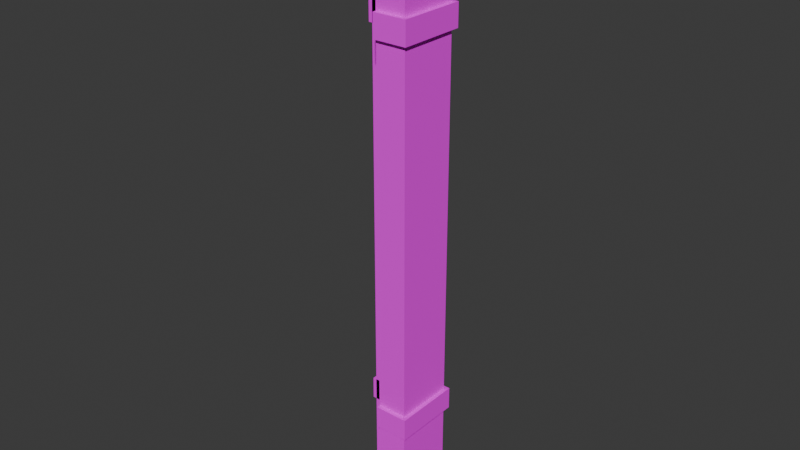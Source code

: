 # Source: Three_Quarter_Pillar.blend  (saved by Blender 4.0.36; exported with 4.5.12 LTS)
import bpy
from mathutils import Matrix  # noqa: F401  (used for matrix-valued properties, if any)

bpy.ops.wm.read_factory_settings(use_empty=True)
scene = bpy.context.scene
scene.name = 'Scene'

# ---- collections
col_collection = bpy.data.collections.new('Collection'); scene.collection.children.link(col_collection)

# ---- images (referenced by path relative to the original .blend; pixels are not part of the script)
import os
ASSET_DIR = os.environ.get("B2B_ASSET_DIR", "")  # directory of the original .blend (textures are referenced by path, not embedded)
HERE = os.path.dirname(os.path.abspath(__file__))  # packed textures are extracted next to this script under _unpacked/

def load_image(name, relpath, width, height, colorspace="sRGB"):
    """Load a texture the original file referenced (path relative to the .blend, or extracted next to this script)."""
    p = next((c for c in (os.path.join(HERE, relpath), os.path.join(ASSET_DIR, relpath)) if relpath and os.path.exists(c)), "")
    if p:
        img = bpy.data.images.load(p, check_existing=True)
        img.name = name
    else:  # same state as the original file: an image datablock whose file is absent (Cycles renders it pink)
        img = bpy.data.images.new(name, width, height)
        img.source = "FILE"
        img.filepath = "//" + (relpath or name)
    img.colorspace_settings.name = colorspace
    return img
img_pillar_uve_texture_png_001 = load_image('Pillar UVE Texture.png.001', 'Pillar UVE Texture.png', 1024, 1024, 'sRGB')

# ---- materials (node trees are filled in below, after node groups)
mat_pillar_001 = bpy.data.materials.new('Pillar.001')
mat_pillar_001.use_transparent_shadow = False

# ---- material node trees
mat_pillar_001.use_nodes = True; mat_pillar_001.node_tree.nodes.clear()
_N = mat_pillar_001.node_tree.nodes; _L = mat_pillar_001.node_tree.links
n0 = _N.new('ShaderNodeBsdfPrincipled'); n0.name = 'Principled BSDF'; n0.location = (10, 300)
n0.inputs[2].default_value = 1.0
n0.inputs[3].default_value = 1.45
n1 = _N.new('ShaderNodeOutputMaterial'); n1.name = 'Material Output'; n1.location = (300, 300)
n2 = _N.new('ShaderNodeTexImage'); n2.name = 'Image Texture'; n2.location = (-396, 248)
n2.image = img_pillar_uve_texture_png_001
_L.new(n0.outputs[0], n1.inputs[0])
_L.new(n2.outputs[0], n0.inputs[0])
n1.is_active_output = True

# ---- world
world_world = bpy.data.worlds.new('World'); scene.world = world_world
world_world.use_nodes = True; world_world.node_tree.nodes.clear()
_N = world_world.node_tree.nodes; _L = world_world.node_tree.links
n0 = _N.new('ShaderNodeOutputWorld'); n0.name = 'World Output'; n0.location = (300, 300)
n1 = _N.new('ShaderNodeBackground'); n1.name = 'Background'; n1.location = (10, 300)
n1.inputs[0].default_value = (0.05088, 0.05088, 0.05088, 1.0)
_L.new(n1.outputs[0], n0.inputs[0])
n0.is_active_output = True
world_world.color = (0.05088, 0.05088, 0.05088)
world_world.use_sun_shadow = False
world_world.sun_shadow_jitter_overblur = 0.0

# ---- meshes
me_cube_070 = bpy.data.meshes.new('Cube.070')
me_cube_070.from_pydata([(-0.2839, 0.2161, 0.102), (-0.2839, 0.2161, 4.901), (0.2161, 0.2161, 0.102), (0.2161, 0.2161, 4.901), (-0.03385, 0.2474, 0.8208), (-0.03385, 0.2474, 1.008), (0.2161, -0.2839, 0.102), (0.2161, -0.2839, 4.901), (-0.2839, 0.2161, 1.006), (0.2161, 0.2161, 1.006), (0.2161, -0.2839, 1.006), (-0.03385, -0.3151, 0.8208), (-0.2839, 0.2161, 3.997), (0.2161, 0.2161, 3.997), (0.2161, -0.2839, 3.997), (-0.03385, -0.3151, 1.008), (-0.3151, 0.2474, 4.814), (-0.3151, 0.2474, 5.002), (0.2474, 0.2474, 4.814), (0.2474, 0.2474, 5.002), (-0.03385, -0.03386, 1.008), (-0.03385, -0.03386, 1.006), (0.2474, -0.3151, 4.814), (0.2474, -0.3151, 5.002), (0.2474, -0.3151, 4.179), (0.2474, -0.3151, 3.992), (0.2474, 0.2474, 4.179), (0.2474, 0.2474, 3.992), (-0.03385, -0.03386, 0.8208), (-0.3151, 0.2474, 0.8208), (-0.3151, 0.2474, 4.179), (-0.3151, 0.2474, 3.992), (0.2474, -0.3151, 0.8208), (0.2474, -0.3151, 1.008), (-0.03385, -0.03386, 3.992), (-0.03385, -0.03386, 4.179), (-0.03385, -0.03386, 3.997), (-0.3151, 0.2474, 1.008), (-0.03385, -0.3151, 4.179), (-0.03385, -0.3151, 3.992), (-0.03385, 0.2474, 4.179), (-0.03385, 0.2474, 3.992), (-0.3151, -0.03386, 4.179), (-0.3151, -0.03386, 3.992), (-0.03385, -0.03386, 4.901), (-0.03385, -0.03386, 0.102), (0.2474, -0.03386, 4.179), (0.2474, -0.03386, 3.992), (0.2161, -0.03386, 0.102), (0.2161, -0.03386, 4.901), (-0.2839, -0.03386, 0.102), (-0.2839, -0.03386, 4.901), (-0.2839, -0.03386, 1.006), (0.2161, -0.03386, 1.006), (-0.2839, -0.03386, 3.997), (0.2161, -0.03386, 3.997), (0.2474, -0.03386, 4.814), (0.2474, -0.03386, 5.002), (-0.3151, -0.03386, 4.814), (-0.3151, -0.03386, 5.002), (-0.03385, 0.2161, 0.102), (-0.03385, 0.2161, 4.901), (-0.03385, -0.2839, 0.102), (-0.03385, -0.2839, 4.901), (-0.03385, -0.2839, 1.006), (-0.03385, 0.2161, 1.006), (-0.03385, -0.2839, 3.997), (-0.03385, 0.2161, 3.997), (0.2474, 0.2474, 0.8208), (0.2474, 0.2474, 1.008), (-0.03385, 0.2474, 4.814), (-0.03385, 0.2474, 5.002), (-0.03385, -0.3151, 4.814), (-0.03385, -0.3151, 5.002), (-0.03385, -0.03386, 5.002), (-0.03385, -0.03386, 4.814), (-0.3151, -0.03386, 1.008), (-0.3151, -0.03386, 0.8208), (0.2474, -0.03386, 1.008), (0.2474, -0.03386, 0.8208), (-0.03385, 0.2474, 0.0), (-0.03385, 0.2474, 0.1875), (-0.03385, -0.3151, 0.0), (-0.03385, -0.3151, 0.1875), (-0.03385, -0.03386, 0.1875), (-0.03385, -0.03386, 0.0), (-0.3151, 0.2474, 0.0), (0.2474, -0.3151, 0.0), (0.2474, -0.3151, 0.1875), (-0.3151, 0.2474, 0.1875), (0.2474, 0.2474, 0.0), (0.2474, 0.2474, 0.1875), (-0.3151, -0.03386, 0.1875), (-0.3151, -0.03386, 0.0), (0.2474, -0.03386, 0.1875), (0.2474, -0.03386, 0.0)], [], [(67, 61, 3, 13), (55, 49, 7, 14), (79, 78, 33, 32), (54, 51, 1, 12), (68, 69, 78, 79), (44, 61, 1, 51), (50, 52, 8, 0), (4, 28, 77, 29), (48, 53, 10, 6), (60, 65, 9, 2), (52, 54, 12, 8), (32, 33, 15, 11), (53, 55, 14, 10), (65, 67, 13, 9), (56, 57, 23, 22), (70, 71, 19, 18), (25, 24, 38, 39), (47, 25, 39, 34), (74, 71, 17, 59), (58, 59, 17, 16), (41, 40, 26, 27), (47, 46, 24, 25), (27, 47, 34, 41), (27, 26, 46, 47), (41, 34, 43, 31), (24, 46, 35, 38), (34, 35, 42, 43), (34, 39, 38, 35), (62, 64, 21, 45), (66, 63, 44, 36), (54, 52, 21, 36), (64, 66, 36, 21), (43, 42, 30, 31), (35, 40, 30, 42), (51, 54, 36, 44), (75, 72, 73, 74), (75, 74, 59, 58), (52, 50, 45, 21), (9, 13, 55, 53), (79, 32, 11, 28), (2, 9, 53, 48), (33, 78, 20, 15), (68, 79, 28, 4), (60, 45, 50, 0), (4, 5, 69, 68), (13, 3, 49, 55), (31, 30, 40, 41), (46, 26, 40, 35), (70, 75, 58, 16), (18, 19, 57, 56), (2, 48, 45, 60), (7, 49, 44, 63), (8, 12, 67, 65), (10, 14, 66, 64), (0, 8, 65, 60), (6, 10, 64, 62), (49, 3, 61, 44), (48, 6, 62, 45), (14, 7, 63, 66), (12, 1, 61, 67), (18, 56, 75, 70), (23, 57, 74, 73), (57, 19, 71, 74), (56, 22, 72, 75), (22, 23, 73, 72), (16, 17, 71, 70), (28, 20, 76, 77), (28, 11, 15, 20), (77, 76, 37, 29), (20, 5, 37, 76), (29, 37, 5, 4), (78, 69, 5, 20), (95, 94, 88, 87), (90, 91, 94, 95), (80, 85, 93, 86), (87, 88, 83, 82), (95, 87, 82, 85), (88, 94, 84, 83), (90, 95, 85, 80), (80, 81, 91, 90), (85, 84, 92, 93), (85, 82, 83, 84), (93, 92, 89, 86), (84, 81, 89, 92), (86, 89, 81, 80), (94, 91, 81, 84)])
_uv = me_cube_070.uv_layers.new(name='UVMap')
_uv.uv.foreach_set('vector', [0.6884, 0.9999, 0.6884, 7.056e-05, 0.9989, 7.043e-05, 0.9989, 0.9999, 0.6884, 0.9999, 0.6884, 7.056e-05, 0.9989, 7.043e-05, 0.9989, 0.9999, 1.001, 0.5001, 0.3826, 0.5001, 0.3826, 0.001112, 1.001, 0.001112, 0.6884, 7.045e-05, 0.6884, 0.9999, 0.3779, 0.9999, 0.3779, 7.045e-05, 1.001, 0.999, 0.3826, 0.999, 0.3826, 0.5001, 1.001, 0.5001, 0.6889, 0.5, 0.3779, 0.5, 0.3779, 0.0001011, 0.6889, 0.0001008, 0.6884, 7.051e-05, 0.6884, 0.9999, 0.3779, 0.9999, 0.3779, 7.054e-05, 1.001, 0.5001, 0.6919, 0.5001, 0.6919, 0.001112, 1.001, 0.001112, 0.6884, 7.049e-05, 0.6884, 0.9999, 0.3779, 0.9999, 0.3779, 7.048e-05, 0.6884, 7.049e-05, 0.6884, 0.9999, 0.3779, 0.9999, 0.3779, 7.048e-05, 0.1237, 4.085e-05, 0.1237, 1.0, 4.088e-05, 1.0, 4.088e-05, 4.085e-05, 0.3826, 0.001112, 1.001, 0.001112, 1.001, 0.5001, 0.3826, 0.5001, 0.1237, 4.093e-05, 0.1237, 1.0, 4.089e-05, 1.0, 4.089e-05, 4.093e-05, 0.1237, 4.093e-05, 0.1237, 1.0, 4.089e-05, 1.0, 4.089e-05, 4.093e-05, 1.001, 0.5001, 0.3826, 0.5001, 0.3826, 0.001112, 1.001, 0.001112, 1.001, 0.5001, 0.3826, 0.5001, 0.3826, 0.001112, 1.001, 0.001112, 0.3826, 0.001112, 1.001, 0.001112, 1.001, 0.5001, 0.3826, 0.5001, 0.6919, 0.999, 0.3826, 0.999, 0.3826, 0.5001, 0.6919, 0.5001, 0.6919, 0.5001, 0.3826, 0.5001, 0.3826, 0.001112, 0.6919, 0.001112, 0.3826, 0.5001, 1.001, 0.5001, 1.001, 0.999, 0.3826, 0.999, 1.001, 0.5001, 0.3826, 0.5001, 0.3826, 0.001112, 1.001, 0.001112, 1.001, 0.5001, 0.3826, 0.5001, 0.3826, 0.001112, 1.001, 0.001112, 1.001, 0.999, 0.6919, 0.999, 0.6919, 0.5001, 1.001, 0.5001, 1.001, 0.999, 0.3826, 0.999, 0.3826, 0.5001, 1.001, 0.5001, 1.001, 0.5001, 0.6919, 0.5001, 0.6919, 0.001112, 1.001, 0.001112, 1.001, 0.999, 0.6919, 0.999, 0.6919, 0.5001, 1.001, 0.5001, 0.6919, 0.5001, 0.6919, 0.5001, 1.001, 0.5001, 0.6919, 0.001112, 0.6919, 0.5001, 0.3826, 0.5001, 1.001, 0.5001, 0.6919, 0.5001, 0.6884, 7.051e-05, 0.6884, 0.9999, 0.6884, 0.9999, 0.6884, 7.051e-05, 0.6884, 7.045e-05, 0.6884, 0.9999, 0.6884, 0.9999, 0.6884, 7.045e-05, 0.1237, 1.0, 0.1237, 4.085e-05, 0.1237, 4.085e-05, 0.1237, 1.0, 0.1237, 4.085e-05, 0.1237, 1.0, 0.1237, 1.0, 0.1237, 4.085e-05, 0.3826, 0.5001, 1.001, 0.5001, 1.001, 0.999, 0.3826, 0.999, 0.6919, 0.5001, 0.3826, 0.5001, 0.3826, 0.001112, 0.6919, 0.001112, 0.6884, 0.9999, 0.6884, 7.045e-05, 0.6884, 7.045e-05, 0.6884, 0.9999, 0.6919, 0.5001, 0.3826, 0.5001, 1.001, 0.5001, 0.6919, 0.5001, 0.6919, 0.5001, 0.6919, 0.5001, 1.001, 0.5001, 0.6919, 0.001112, 0.6884, 0.9999, 0.6884, 7.051e-05, 0.6884, 7.051e-05, 0.6884, 0.9999, 0.2473, 4.093e-05, 0.2473, 1.0, 0.1237, 1.0, 0.1237, 4.093e-05, 0.6919, 0.999, 0.3826, 0.999, 0.3826, 0.5001, 0.6919, 0.5001, 0.999, 7.049e-05, 0.999, 0.9999, 0.6884, 0.9999, 0.6884, 7.049e-05, 1.001, 0.999, 0.6919, 0.999, 0.6919, 0.5001, 1.001, 0.5001, 1.001, 0.999, 0.6919, 0.999, 0.6919, 0.5001, 1.001, 0.5001, 0.3779, 0.5, 0.6889, 0.5, 0.6889, 0.9999, 0.3779, 0.9999, 1.001, 0.5001, 0.3826, 0.5001, 0.3826, 0.001112, 1.001, 0.001112, 0.3779, 0.9999, 0.3779, 7.069e-05, 0.6884, 7.056e-05, 0.6884, 0.9999, 1.001, 0.999, 0.3826, 0.999, 0.3826, 0.5001, 1.001, 0.5001, 0.6919, 0.999, 0.3826, 0.999, 0.3826, 0.5001, 0.6919, 0.5001, 1.001, 0.5001, 0.6919, 0.5001, 0.6919, 0.001112, 1.001, 0.001112, 1.001, 0.999, 0.3826, 0.999, 0.3826, 0.5001, 1.001, 0.5001, 0.3779, 0.0001003, 0.6889, 0.0001001, 0.6889, 0.5, 0.3779, 0.5, 0.9999, 0.9999, 0.6889, 0.9999, 0.6889, 0.5, 0.9999, 0.5, 0.2473, 4.093e-05, 0.2473, 1.0, 0.1237, 1.0, 0.1237, 4.093e-05, 0.2473, 4.085e-05, 0.2473, 1.0, 0.1237, 1.0, 0.1237, 4.085e-05, 0.999, 7.049e-05, 0.999, 0.9999, 0.6884, 0.9999, 0.6884, 7.049e-05, 0.999, 7.048e-05, 0.999, 0.9999, 0.6884, 0.9999, 0.6884, 7.051e-05, 0.6889, 0.9999, 0.3779, 0.9999, 0.3779, 0.5, 0.6889, 0.5, 0.6889, 0.0001001, 0.9999, 0.0001, 0.9999, 0.5, 0.6889, 0.5, 0.9989, 7.045e-05, 0.9989, 0.9999, 0.6884, 0.9999, 0.6884, 7.045e-05, 0.3779, 0.9999, 0.3779, 7.069e-05, 0.6884, 7.056e-05, 0.6884, 0.9999, 1.001, 0.999, 0.6919, 0.999, 0.6919, 0.5001, 1.001, 0.5001, 1.001, 0.999, 0.6919, 0.999, 0.6919, 0.5001, 1.001, 0.5001, 0.6919, 0.999, 0.3826, 0.999, 0.3826, 0.5001, 0.6919, 0.5001, 0.6919, 0.999, 0.3826, 0.999, 0.3826, 0.5001, 0.6919, 0.5001, 0.3826, 0.001112, 1.001, 0.001112, 1.001, 0.5001, 0.3826, 0.5001, 1.001, 0.999, 0.3826, 0.999, 0.3826, 0.5001, 1.001, 0.5001, 0.6919, 0.5001, 0.6919, 0.5001, 1.001, 0.5001, 0.6919, 0.001112, 0.6919, 0.5001, 0.3826, 0.5001, 1.001, 0.5001, 0.6919, 0.5001, 0.3826, 0.5001, 1.001, 0.5001, 1.001, 0.999, 0.3826, 0.999, 0.6919, 0.5001, 0.3826, 0.5001, 0.3826, 0.001112, 0.6919, 0.001112, 1.001, 0.999, 0.3826, 0.999, 0.3826, 0.5001, 1.001, 0.5001, 0.6919, 0.999, 0.3826, 0.999, 0.3826, 0.5001, 0.6919, 0.5001, 1.001, 0.5001, 0.3826, 0.5001, 0.3826, 0.001112, 1.001, 0.001112, 1.001, 0.999, 0.3826, 0.999, 0.3826, 0.5001, 1.001, 0.5001, 1.001, 0.5001, 0.6919, 0.5001, 0.6919, 0.001112, 1.001, 0.001112, 0.3826, 0.001112, 1.001, 0.001112, 1.001, 0.5001, 0.3826, 0.5001, 0.6919, 0.999, 0.3826, 0.999, 0.3826, 0.5001, 0.6919, 0.5001, 1.001, 0.999, 0.6919, 0.999, 0.6919, 0.5001, 1.001, 0.5001, 1.001, 0.999, 0.6919, 0.999, 0.6919, 0.5001, 1.001, 0.5001, 1.001, 0.5001, 0.3826, 0.5001, 0.3826, 0.001112, 1.001, 0.001112, 0.6919, 0.5001, 0.6919, 0.5001, 1.001, 0.5001, 0.6919, 0.001112, 0.6919, 0.5001, 0.3826, 0.5001, 1.001, 0.5001, 0.6919, 0.5001, 0.3826, 0.5001, 1.001, 0.5001, 1.001, 0.999, 0.3826, 0.999, 0.6919, 0.5001, 0.3826, 0.5001, 0.3826, 0.001112, 0.6919, 0.001112, 1.001, 0.999, 0.3826, 0.999, 0.3826, 0.5001, 1.001, 0.5001, 0.6919, 0.999, 0.3826, 0.999, 0.3826, 0.5001, 0.6919, 0.5001])
me_cube_070.materials.append(mat_pillar_001)
me_cube_070.update()

# ---- objects
ob_three_quarter_pillar_005 = bpy.data.objects.new('Three Quarter Pillar.005', me_cube_070)

# ---- transforms, parenting, visibility, modifiers, constraints
ob_three_quarter_pillar_005.location = (0.0, 0.0, 0.0)

# ---- collection membership
col_collection.objects.link(ob_three_quarter_pillar_005)

# ---- scene / render settings (as saved in the file)
scene.frame_start = 1; scene.frame_end = 250; scene.frame_set(1)
scene.render.engine = 'BLENDER_EEVEE_NEXT'
scene.cycles.sampling_pattern = 'TABULATED_SOBOL'
bpy.context.view_layer.update()

# ---- added for rendering (the .blend has no active camera and no usable light): camera, sun
cam_auto = bpy.data.cameras.new('AutoCamera')
cam_auto.lens = 50.0
cam_auto.sensor_width = 36.0
cam_auto.clip_end = 1000.0
ob_auto_camera = bpy.data.objects.new('AutoCamera', cam_auto)
scene.collection.objects.link(ob_auto_camera)
ob_auto_camera.location = (4.65191, -5.65678, 6.24941)
ob_auto_camera.rotation_euler = (1.09748, -7.21219e-08, 0.694738)
scene.camera = ob_auto_camera
light_auto_sun = bpy.data.lights.new('AutoSun', 'SUN')
light_auto_sun.energy = 3.0
light_auto_sun.angle = 0.0523599
ob_auto_sun = bpy.data.objects.new('AutoSun', light_auto_sun)
scene.collection.objects.link(ob_auto_sun)
ob_auto_sun.rotation_euler = (0.872665, 0.174533, 0.523599)
bpy.context.view_layer.update()
